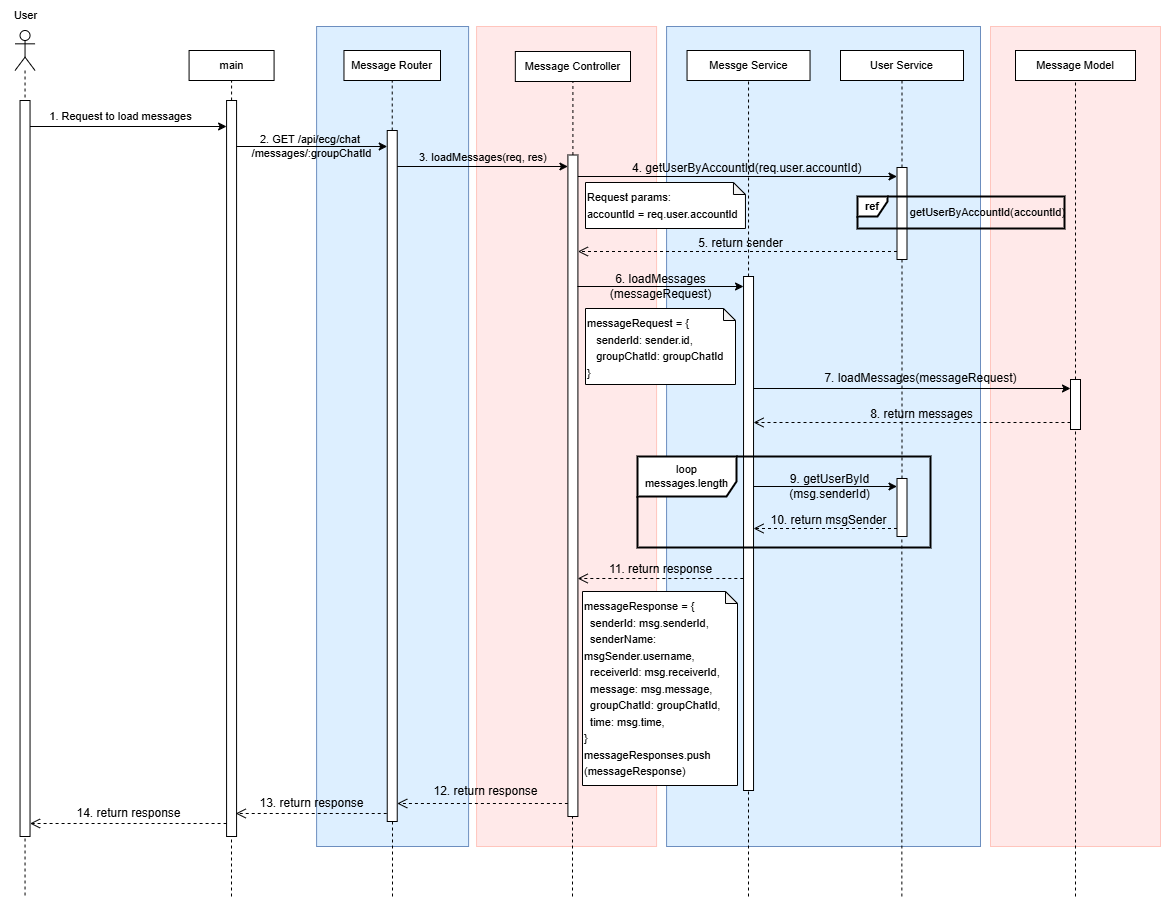

The diagram above was exported from draw.io. Its source (the exported page's mxGraphModel, read from the mxfile embedded in the PNG):
<mxGraphModel dx="626" dy="381" grid="0" gridSize="10" guides="1" tooltips="1" connect="1" arrows="1" fold="1" page="0" pageScale="1" pageWidth="850" pageHeight="1100" math="0" shadow="0">
  <root>
    <mxCell id="0" />
    <mxCell id="1" parent="0" />
    <mxCell id="2" value="" style="rounded=0;whiteSpace=wrap;html=1;align=center;verticalAlign=top;fillColor=#FFE9E9;strokeColor=#FFC5BD;fontSize=11;" vertex="1" parent="1">
      <mxGeometry x="2110" y="570" width="170" height="820" as="geometry" />
    </mxCell>
    <mxCell id="3" value="" style="rounded=0;whiteSpace=wrap;html=1;align=center;verticalAlign=top;fillColor=#DDEFFF;strokeColor=#6c8ebf;fontSize=11;" vertex="1" parent="1">
      <mxGeometry x="1786.08" y="570" width="313.92" height="820" as="geometry" />
    </mxCell>
    <mxCell id="4" value="" style="rounded=0;whiteSpace=wrap;html=1;align=center;verticalAlign=top;fillColor=#DDEFFF;strokeColor=#6c8ebf;fontSize=11;" vertex="1" parent="1">
      <mxGeometry x="1436.1" y="570" width="152" height="820" as="geometry" />
    </mxCell>
    <mxCell id="5" value="" style="rounded=0;whiteSpace=wrap;html=1;align=center;verticalAlign=top;fillColor=#FFE9E9;strokeColor=#FFC5BD;fontSize=11;" vertex="1" parent="1">
      <mxGeometry x="1596.08" y="570" width="180" height="820" as="geometry" />
    </mxCell>
    <mxCell id="6" value="Message Router" style="rounded=0;whiteSpace=wrap;html=1;fontSize=11;" vertex="1" parent="1">
      <mxGeometry x="1463.47" y="594" width="96.53" height="30" as="geometry" />
    </mxCell>
    <mxCell id="7" value="Message Controller" style="rounded=0;whiteSpace=wrap;html=1;fontSize=11;" vertex="1" parent="1">
      <mxGeometry x="1634.83" y="595" width="115.17" height="30" as="geometry" />
    </mxCell>
    <mxCell id="8" value="Messge Service" style="rounded=0;whiteSpace=wrap;html=1;fontSize=11;" vertex="1" parent="1">
      <mxGeometry x="1806.54" y="594" width="123" height="30" as="geometry" />
    </mxCell>
    <mxCell id="9" value="Message Model" style="rounded=0;whiteSpace=wrap;html=1;fontSize=11;" vertex="1" parent="1">
      <mxGeometry x="2135" y="594" width="120" height="30" as="geometry" />
    </mxCell>
    <mxCell id="10" value="&lt;div&gt;&lt;br&gt;&lt;/div&gt;" style="shape=umlLifeline;perimeter=lifelinePerimeter;whiteSpace=wrap;html=1;container=1;dropTarget=0;collapsible=0;recursiveResize=0;outlineConnect=0;portConstraint=eastwest;newEdgeStyle={&quot;curved&quot;:0,&quot;rounded&quot;:0};participant=umlActor;fontSize=11;" vertex="1" parent="1">
      <mxGeometry x="1134.54" y="574" width="20" height="866" as="geometry" />
    </mxCell>
    <mxCell id="11" value="" style="html=1;points=[[0,0,0,0,5],[0,1,0,0,-5],[1,0,0,0,5],[1,1,0,0,-5]];perimeter=orthogonalPerimeter;outlineConnect=0;targetShapes=umlLifeline;portConstraint=eastwest;newEdgeStyle={&quot;curved&quot;:0,&quot;rounded&quot;:0};verticalAlign=middle;fontSize=11;" vertex="1" parent="1">
      <mxGeometry x="1346.08" y="644" width="10" height="736" as="geometry" />
    </mxCell>
    <mxCell id="12" value="main" style="rounded=0;whiteSpace=wrap;html=1;fontSize=11;" vertex="1" parent="1">
      <mxGeometry x="1308.58" y="594" width="85" height="30" as="geometry" />
    </mxCell>
    <mxCell id="13" value="" style="html=1;points=[[0,0,0,0,5],[0,1,0,0,-5],[1,0,0,0,5],[1,1,0,0,-5]];perimeter=orthogonalPerimeter;outlineConnect=0;targetShapes=umlLifeline;portConstraint=eastwest;newEdgeStyle={&quot;curved&quot;:0,&quot;rounded&quot;:0};fontSize=11;" vertex="1" parent="1">
      <mxGeometry x="1139.54" y="644" width="10" height="736" as="geometry" />
    </mxCell>
    <mxCell id="14" value="" style="endArrow=classic;html=1;rounded=0;fontSize=11;" edge="1" parent="1">
      <mxGeometry width="50" height="50" relative="1" as="geometry">
        <mxPoint x="1149.54" y="670" as="sourcePoint" />
        <mxPoint x="1346.08" y="670" as="targetPoint" />
      </mxGeometry>
    </mxCell>
    <mxCell id="15" value="" style="html=1;points=[[0,0,0,0,5],[0,1,0,0,-5],[1,0,0,0,5],[1,1,0,0,-5]];perimeter=orthogonalPerimeter;outlineConnect=0;targetShapes=umlLifeline;portConstraint=eastwest;newEdgeStyle={&quot;curved&quot;:0,&quot;rounded&quot;:0};fontSize=11;" vertex="1" parent="1">
      <mxGeometry x="1506.73" y="674" width="10" height="691" as="geometry" />
    </mxCell>
    <mxCell id="16" value="" style="endArrow=classic;html=1;rounded=0;fontSize=11;" edge="1" parent="1">
      <mxGeometry width="50" height="50" relative="1" as="geometry">
        <mxPoint x="1356.08" y="690" as="sourcePoint" />
        <mxPoint x="1506.73" y="690" as="targetPoint" />
      </mxGeometry>
    </mxCell>
    <mxCell id="17" value="" style="html=1;points=[[0,0,0,0,5],[0,1,0,0,-5],[1,0,0,0,5],[1,1,0,0,-5]];perimeter=orthogonalPerimeter;outlineConnect=0;targetShapes=umlLifeline;portConstraint=eastwest;newEdgeStyle={&quot;curved&quot;:0,&quot;rounded&quot;:0};fontSize=11;" vertex="1" parent="1">
      <mxGeometry x="1687.41" y="698.5" width="10" height="661.5" as="geometry" />
    </mxCell>
    <mxCell id="18" value="" style="html=1;points=[[0,0,0,0,5],[0,1,0,0,-5],[1,0,0,0,5],[1,1,0,0,-5]];perimeter=orthogonalPerimeter;outlineConnect=0;targetShapes=umlLifeline;portConstraint=eastwest;newEdgeStyle={&quot;curved&quot;:0,&quot;rounded&quot;:0};fontSize=11;" vertex="1" parent="1">
      <mxGeometry x="1863.04" y="820" width="10" height="514" as="geometry" />
    </mxCell>
    <mxCell id="19" value="" style="html=1;points=[[0,0,0,0,5],[0,1,0,0,-5],[1,0,0,0,5],[1,1,0,0,-5]];perimeter=orthogonalPerimeter;outlineConnect=0;targetShapes=umlLifeline;portConstraint=eastwest;newEdgeStyle={&quot;curved&quot;:0,&quot;rounded&quot;:0};fontSize=11;" vertex="1" parent="1">
      <mxGeometry x="2190" y="923" width="10" height="50" as="geometry" />
    </mxCell>
    <mxCell id="20" value="" style="endArrow=classic;html=1;rounded=0;fontSize=11;" edge="1" parent="1">
      <mxGeometry width="50" height="50" relative="1" as="geometry">
        <mxPoint x="1516.73" y="710" as="sourcePoint" />
        <mxPoint x="1687.4099999999999" y="710" as="targetPoint" />
      </mxGeometry>
    </mxCell>
    <mxCell id="21" value="3. loadMessages(req, res)" style="text;whiteSpace=wrap;fontSize=11;" vertex="1" parent="1">
      <mxGeometry x="1537.41" y="688" width="150" height="22" as="geometry" />
    </mxCell>
    <mxCell id="22" value="User Service" style="rounded=0;whiteSpace=wrap;html=1;fontSize=11;" vertex="1" parent="1">
      <mxGeometry x="1960" y="594" width="123" height="30" as="geometry" />
    </mxCell>
    <mxCell id="23" value="" style="html=1;points=[[0,0,0,0,5],[0,1,0,0,-5],[1,0,0,0,5],[1,1,0,0,-5]];perimeter=orthogonalPerimeter;outlineConnect=0;targetShapes=umlLifeline;portConstraint=eastwest;newEdgeStyle={&quot;curved&quot;:0,&quot;rounded&quot;:0};fontSize=11;" vertex="1" parent="1">
      <mxGeometry x="2016.5" y="711" width="10" height="92" as="geometry" />
    </mxCell>
    <mxCell id="24" value="" style="endArrow=classic;html=1;rounded=0;fontSize=11;" edge="1" parent="1">
      <mxGeometry width="50" height="50" relative="1" as="geometry">
        <mxPoint x="1697.41" y="720" as="sourcePoint" />
        <mxPoint x="2016.5" y="720" as="targetPoint" />
      </mxGeometry>
    </mxCell>
    <mxCell id="25" value="&lt;b&gt;ref&lt;/b&gt;" style="shape=umlFrame;whiteSpace=wrap;html=1;pointerEvents=0;width=30;height=20;strokeWidth=2;fontSize=11;" vertex="1" parent="1">
      <mxGeometry x="1977" y="740" width="207" height="32" as="geometry" />
    </mxCell>
    <mxCell id="26" value="" style="html=1;verticalAlign=bottom;endArrow=open;dashed=1;endSize=8;curved=0;rounded=0;fontSize=11;" edge="1" parent="1">
      <mxGeometry relative="1" as="geometry">
        <mxPoint x="2016.5" y="795" as="sourcePoint" />
        <mxPoint x="1697.41" y="795" as="targetPoint" />
      </mxGeometry>
    </mxCell>
    <mxCell id="27" value="" style="endArrow=classic;html=1;rounded=0;fontSize=11;" edge="1" parent="1">
      <mxGeometry width="50" height="50" relative="1" as="geometry">
        <mxPoint x="1696.91" y="830" as="sourcePoint" />
        <mxPoint x="1863.04" y="829.9999999999999" as="targetPoint" />
      </mxGeometry>
    </mxCell>
    <mxCell id="28" value="" style="endArrow=classic;html=1;rounded=0;fontSize=11;" edge="1" parent="1">
      <mxGeometry width="50" height="50" relative="1" as="geometry">
        <mxPoint x="1873.04" y="932" as="sourcePoint" />
        <mxPoint x="2190" y="931.9999999999999" as="targetPoint" />
      </mxGeometry>
    </mxCell>
    <mxCell id="29" value="" style="html=1;verticalAlign=bottom;endArrow=open;dashed=1;endSize=8;curved=0;rounded=0;fontSize=11;" edge="1" parent="1">
      <mxGeometry relative="1" as="geometry">
        <mxPoint x="2190" y="966" as="sourcePoint" />
        <mxPoint x="1873.04" y="966" as="targetPoint" />
      </mxGeometry>
    </mxCell>
    <mxCell id="30" value="loop&lt;div&gt;messages.length&lt;/div&gt;" style="shape=umlFrame;whiteSpace=wrap;html=1;pointerEvents=0;width=99;height=40;strokeWidth=2;fontSize=11;" vertex="1" parent="1">
      <mxGeometry x="1757" y="1000" width="293" height="91" as="geometry" />
    </mxCell>
    <mxCell id="31" value="" style="html=1;points=[[0,0,0,0,5],[0,1,0,0,-5],[1,0,0,0,5],[1,1,0,0,-5]];perimeter=orthogonalPerimeter;outlineConnect=0;targetShapes=umlLifeline;portConstraint=eastwest;newEdgeStyle={&quot;curved&quot;:0,&quot;rounded&quot;:0};fontSize=11;" vertex="1" parent="1">
      <mxGeometry x="2016.5" y="1022" width="10" height="58" as="geometry" />
    </mxCell>
    <mxCell id="32" value="" style="edgeStyle=none;orthogonalLoop=1;jettySize=auto;html=1;rounded=0;fontSize=11;" edge="1" target="31" parent="1">
      <mxGeometry width="100" relative="1" as="geometry">
        <mxPoint x="1873.04" y="1030" as="sourcePoint" />
        <mxPoint x="1973.04" y="1030" as="targetPoint" />
        <Array as="points" />
      </mxGeometry>
    </mxCell>
    <mxCell id="33" value="" style="html=1;verticalAlign=bottom;endArrow=open;dashed=1;endSize=8;curved=0;rounded=0;fontSize=11;" edge="1" parent="1">
      <mxGeometry relative="1" as="geometry">
        <mxPoint x="2016.5" y="1072" as="sourcePoint" />
        <mxPoint x="1873.04" y="1072" as="targetPoint" />
      </mxGeometry>
    </mxCell>
    <mxCell id="34" value="&lt;div style=&quot;line-height: 150%;&quot;&gt;&lt;div style=&quot;line-height: 150%;&quot;&gt;&lt;div style=&quot;line-height: 150%;&quot;&gt;&lt;div style=&quot;line-height: 150%;&quot;&gt;messageResponse = {&lt;/div&gt;&lt;div style=&quot;line-height: 150%;&quot;&gt;&amp;nbsp; senderId: msg.senderId,&lt;/div&gt;&lt;div style=&quot;line-height: 150%;&quot;&gt;&amp;nbsp; senderName: msgSender.username,&lt;/div&gt;&lt;div style=&quot;line-height: 150%;&quot;&gt;&amp;nbsp; receiverId: msg.receiverId,&lt;/div&gt;&lt;div style=&quot;line-height: 150%;&quot;&gt;&amp;nbsp; message: msg.message,&lt;/div&gt;&lt;div style=&quot;line-height: 150%;&quot;&gt;&amp;nbsp; groupChatId: groupChatId,&lt;/div&gt;&lt;div style=&quot;line-height: 150%;&quot;&gt;&amp;nbsp; time: msg.time,&lt;/div&gt;&lt;div style=&quot;line-height: 150%;&quot;&gt;}&lt;/div&gt;&lt;div style=&quot;line-height: 150%;&quot;&gt;&lt;span&gt;messageResponses.push&lt;/span&gt;&lt;/div&gt;&lt;div style=&quot;line-height: 150%;&quot;&gt;&lt;span&gt;(messageResponse)&lt;/span&gt;&lt;/div&gt;&lt;/div&gt;&lt;/div&gt;&lt;/div&gt;" style="shape=note;whiteSpace=wrap;html=1;backgroundOutline=1;darkOpacity=0.05;verticalAlign=top;align=left;size=12;fontSize=11;" vertex="1" parent="1">
      <mxGeometry x="1702" y="1135" width="155" height="194" as="geometry" />
    </mxCell>
    <mxCell id="35" value="" style="html=1;verticalAlign=bottom;endArrow=open;dashed=1;endSize=8;curved=0;rounded=0;fontSize=11;" edge="1" parent="1">
      <mxGeometry relative="1" as="geometry">
        <mxPoint x="1862.82" y="1122" as="sourcePoint" />
        <mxPoint x="1697.1899999999998" y="1122" as="targetPoint" />
      </mxGeometry>
    </mxCell>
    <mxCell id="36" value="" style="html=1;verticalAlign=bottom;endArrow=open;dashed=1;endSize=8;curved=0;rounded=0;fontSize=11;" edge="1" parent="1">
      <mxGeometry relative="1" as="geometry">
        <mxPoint x="1687.4099999999999" y="1347.0000000000002" as="sourcePoint" />
        <mxPoint x="1516.73" y="1347.0000000000002" as="targetPoint" />
      </mxGeometry>
    </mxCell>
    <mxCell id="37" value="1. Request to load messages" style="text;html=1;align=center;verticalAlign=middle;resizable=0;points=[];autosize=1;strokeColor=none;fillColor=none;fontSize=11;" vertex="1" parent="1">
      <mxGeometry x="1159.54" y="647" width="160" height="25" as="geometry" />
    </mxCell>
    <mxCell id="38" value="2. GET /api/ecg/chat&amp;nbsp;&lt;div&gt;/messages/:groupChatId&lt;/div&gt;" style="text;html=1;align=center;verticalAlign=middle;resizable=0;points=[];autosize=1;strokeColor=none;fillColor=none;fontSize=11;" vertex="1" parent="1">
      <mxGeometry x="1361.73" y="671" width="138" height="38" as="geometry" />
    </mxCell>
    <mxCell id="39" value="4. getUserByAccountId(req.user.accountId)" style="text;whiteSpace=wrap;fontSize=12;" vertex="1" parent="1">
      <mxGeometry x="1750" y="698" width="240" height="22" as="geometry" />
    </mxCell>
    <mxCell id="40" value="&lt;span style=&quot;text-align: left; text-wrap-mode: wrap;&quot;&gt;getUserByAccountId(accountId)&lt;/span&gt;" style="text;html=1;align=center;verticalAlign=middle;resizable=0;points=[];autosize=1;strokeColor=none;fillColor=none;fontSize=11;" vertex="1" parent="1">
      <mxGeometry x="2020" y="743" width="173" height="25" as="geometry" />
    </mxCell>
    <mxCell id="41" value="&lt;font style=&quot;font-size: 12px;&quot;&gt;5. return sender&lt;/font&gt;" style="text;html=1;align=center;verticalAlign=middle;resizable=0;points=[];autosize=1;strokeColor=none;fillColor=none;fontSize=11;" vertex="1" parent="1">
      <mxGeometry x="1808" y="774" width="103" height="26" as="geometry" />
    </mxCell>
    <mxCell id="42" value="&lt;font style=&quot;font-size: 12px;&quot;&gt;6. loadMessages&lt;/font&gt;&lt;div&gt;&lt;font style=&quot;font-size: 12px;&quot;&gt;(messageRequest)&lt;/font&gt;&lt;/div&gt;" style="text;html=1;align=center;verticalAlign=middle;resizable=0;points=[];autosize=1;strokeColor=none;fillColor=none;fontSize=11;" vertex="1" parent="1">
      <mxGeometry x="1720" y="809" width="119" height="41" as="geometry" />
    </mxCell>
    <mxCell id="43" value="&lt;font style=&quot;font-size: 12px;&quot;&gt;7. loadMessages&lt;span style=&quot;background-color: transparent; color: light-dark(rgb(0, 0, 0), rgb(255, 255, 255));&quot;&gt;(messageRequest)&lt;/span&gt;&lt;/font&gt;" style="text;html=1;align=center;verticalAlign=middle;resizable=0;points=[];autosize=1;strokeColor=none;fillColor=none;fontSize=11;" vertex="1" parent="1">
      <mxGeometry x="1935" y="909" width="210" height="26" as="geometry" />
    </mxCell>
    <mxCell id="44" value="&lt;font style=&quot;font-size: 12px;&quot;&gt;8. return messages&lt;/font&gt;" style="text;html=1;align=center;verticalAlign=middle;resizable=0;points=[];autosize=1;strokeColor=none;fillColor=none;fontSize=11;" vertex="1" parent="1">
      <mxGeometry x="1980" y="945" width="121" height="26" as="geometry" />
    </mxCell>
    <mxCell id="45" value="&lt;font style=&quot;font-size: 12px;&quot;&gt;9. getUserById&lt;/font&gt;&lt;div&gt;&lt;font style=&quot;font-size: 12px;&quot;&gt;(msg.senderId)&lt;/font&gt;&lt;/div&gt;" style="text;html=1;align=center;verticalAlign=middle;resizable=0;points=[];autosize=1;strokeColor=none;fillColor=none;fontSize=11;" vertex="1" parent="1">
      <mxGeometry x="1899" y="1009.25" width="99" height="41" as="geometry" />
    </mxCell>
    <mxCell id="46" value="&lt;font style=&quot;font-size: 12px;&quot;&gt;10. return msgSender&lt;/font&gt;" style="text;html=1;align=center;verticalAlign=middle;resizable=0;points=[];autosize=1;strokeColor=none;fillColor=none;fontSize=11;" vertex="1" parent="1">
      <mxGeometry x="1881" y="1051.25" width="134" height="26" as="geometry" />
    </mxCell>
    <mxCell id="47" value="" style="html=1;verticalAlign=bottom;endArrow=open;dashed=1;endSize=8;curved=0;rounded=0;fontSize=11;" edge="1" parent="1">
      <mxGeometry relative="1" as="geometry">
        <mxPoint x="1506.2300000000002" y="1357.0000000000002" as="sourcePoint" />
        <mxPoint x="1355.23" y="1357.0000000000002" as="targetPoint" />
      </mxGeometry>
    </mxCell>
    <mxCell id="48" value="" style="html=1;verticalAlign=bottom;endArrow=open;dashed=1;endSize=8;curved=0;rounded=0;fontSize=11;" edge="1" parent="1">
      <mxGeometry relative="1" as="geometry">
        <mxPoint x="1346.0800000000002" y="1367" as="sourcePoint" />
        <mxPoint x="1149.54" y="1367" as="targetPoint" />
      </mxGeometry>
    </mxCell>
    <mxCell id="49" value="&lt;font style=&quot;font-size: 12px;&quot;&gt;11. return response&lt;/font&gt;" style="text;html=1;align=center;verticalAlign=middle;resizable=0;points=[];autosize=1;strokeColor=none;fillColor=none;fontSize=11;" vertex="1" parent="1">
      <mxGeometry x="1719.5" y="1100" width="121" height="26" as="geometry" />
    </mxCell>
    <mxCell id="50" value="&lt;font style=&quot;font-size: 12px;&quot;&gt;12. return response&lt;/font&gt;" style="text;html=1;align=center;verticalAlign=middle;resizable=0;points=[];autosize=1;strokeColor=none;fillColor=none;fontSize=11;" vertex="1" parent="1">
      <mxGeometry x="1544" y="1322" width="122" height="26" as="geometry" />
    </mxCell>
    <mxCell id="51" value="&lt;font style=&quot;font-size: 12px;&quot;&gt;13. return response&lt;/font&gt;" style="text;html=1;align=center;verticalAlign=middle;resizable=0;points=[];autosize=1;strokeColor=none;fillColor=none;fontSize=11;" vertex="1" parent="1">
      <mxGeometry x="1369.73" y="1334" width="122" height="26" as="geometry" />
    </mxCell>
    <mxCell id="52" value="&lt;font style=&quot;font-size: 12px;&quot;&gt;14. return response&lt;/font&gt;" style="text;html=1;align=center;verticalAlign=middle;resizable=0;points=[];autosize=1;strokeColor=none;fillColor=none;fontSize=11;" vertex="1" parent="1">
      <mxGeometry x="1186.58" y="1344" width="122" height="26" as="geometry" />
    </mxCell>
    <mxCell id="53" value="" style="endArrow=none;dashed=1;html=1;rounded=0;fontSize=11;" edge="1" source="11" target="12" parent="1">
      <mxGeometry width="50" height="50" relative="1" as="geometry">
        <mxPoint x="1258.58" y="825" as="sourcePoint" />
        <mxPoint x="1308.58" y="775" as="targetPoint" />
      </mxGeometry>
    </mxCell>
    <mxCell id="54" value="" style="endArrow=none;dashed=1;html=1;rounded=0;fontSize=11;" edge="1" source="15" target="6" parent="1">
      <mxGeometry width="50" height="50" relative="1" as="geometry">
        <mxPoint x="1361" y="654" as="sourcePoint" />
        <mxPoint x="1361" y="634" as="targetPoint" />
      </mxGeometry>
    </mxCell>
    <mxCell id="55" value="" style="endArrow=none;dashed=1;html=1;rounded=0;fontSize=11;" edge="1" source="17" target="7" parent="1">
      <mxGeometry width="50" height="50" relative="1" as="geometry">
        <mxPoint x="1692.23405" y="698.5000000000001" as="sourcePoint" />
        <mxPoint x="1692.23405" y="624.4" as="targetPoint" />
      </mxGeometry>
    </mxCell>
    <mxCell id="56" value="" style="endArrow=none;dashed=1;html=1;rounded=0;fontSize=11;" edge="1" source="18" target="8" parent="1">
      <mxGeometry width="50" height="50" relative="1" as="geometry">
        <mxPoint x="1867.8600000000001" y="740" as="sourcePoint" />
        <mxPoint x="1867.8600000000001" y="666" as="targetPoint" />
      </mxGeometry>
    </mxCell>
    <mxCell id="57" value="&lt;div style=&quot;line-height: 150%;&quot;&gt;&lt;div style=&quot;line-height: 150%;&quot;&gt;&lt;div style=&quot;line-height: 150%;&quot;&gt;&lt;font&gt;messageRequest = {&lt;/font&gt;&lt;/div&gt;&lt;div style=&quot;line-height: 150%;&quot;&gt;&lt;font&gt;&amp;nbsp; &amp;nbsp;senderId: sender.id,&lt;/font&gt;&lt;/div&gt;&lt;div style=&quot;line-height: 150%;&quot;&gt;&lt;font&gt;&amp;nbsp; &amp;nbsp;groupChatId: groupChatId&amp;nbsp;&lt;/font&gt;&lt;/div&gt;&lt;div style=&quot;line-height: 150%;&quot;&gt;&lt;font&gt;}&lt;/font&gt;&lt;/div&gt;&lt;/div&gt;&lt;/div&gt;" style="shape=note;whiteSpace=wrap;html=1;backgroundOutline=1;darkOpacity=0.05;verticalAlign=top;align=left;size=12;fontSize=11;" vertex="1" parent="1">
      <mxGeometry x="1705" y="852" width="150" height="76" as="geometry" />
    </mxCell>
    <mxCell id="58" value="" style="endArrow=none;dashed=1;html=1;rounded=0;entryX=0.5;entryY=1;entryDx=0;entryDy=0;fontSize=11;" edge="1" source="23" target="22" parent="1">
      <mxGeometry width="50" height="50" relative="1" as="geometry">
        <mxPoint x="2009.6399999999999" y="925" as="sourcePoint" />
        <mxPoint x="2009.6399999999999" y="647" as="targetPoint" />
      </mxGeometry>
    </mxCell>
    <mxCell id="59" value="" style="endArrow=none;dashed=1;html=1;rounded=0;fontSize=11;" edge="1" source="31" target="23" parent="1">
      <mxGeometry width="50" height="50" relative="1" as="geometry">
        <mxPoint x="2026.21" y="925" as="sourcePoint" />
        <mxPoint x="2026.21" y="829" as="targetPoint" />
      </mxGeometry>
    </mxCell>
    <mxCell id="60" value="" style="endArrow=none;dashed=1;html=1;rounded=0;fontSize=11;" edge="1" source="19" target="9" parent="1">
      <mxGeometry width="50" height="50" relative="1" as="geometry">
        <mxPoint x="2200" y="770" as="sourcePoint" />
        <mxPoint x="2200" y="674" as="targetPoint" />
      </mxGeometry>
    </mxCell>
    <mxCell id="61" value="" style="endArrow=none;dashed=1;html=1;rounded=0;fontSize=11;" edge="1" parent="1">
      <mxGeometry width="50" height="50" relative="1" as="geometry">
        <mxPoint x="1351" y="1440" as="sourcePoint" />
        <mxPoint x="1351" y="1380" as="targetPoint" />
      </mxGeometry>
    </mxCell>
    <mxCell id="62" value="" style="endArrow=none;dashed=1;html=1;rounded=0;fontSize=11;" edge="1" target="15" parent="1">
      <mxGeometry width="50" height="50" relative="1" as="geometry">
        <mxPoint x="1512" y="1440" as="sourcePoint" />
        <mxPoint x="1511.55" y="1400" as="targetPoint" />
      </mxGeometry>
    </mxCell>
    <mxCell id="63" value="" style="endArrow=none;dashed=1;html=1;rounded=0;fontSize=11;" edge="1" target="17" parent="1">
      <mxGeometry width="50" height="50" relative="1" as="geometry">
        <mxPoint x="1692" y="1440" as="sourcePoint" />
        <mxPoint x="1692.23" y="1400" as="targetPoint" />
      </mxGeometry>
    </mxCell>
    <mxCell id="64" value="" style="endArrow=none;dashed=1;html=1;rounded=0;fontSize=11;" edge="1" target="18" parent="1">
      <mxGeometry width="50" height="50" relative="1" as="geometry">
        <mxPoint x="1868" y="1440" as="sourcePoint" />
        <mxPoint x="1867.86" y="1400" as="targetPoint" />
      </mxGeometry>
    </mxCell>
    <mxCell id="65" value="" style="endArrow=none;dashed=1;html=1;rounded=0;fontSize=11;" edge="1" target="19" parent="1">
      <mxGeometry width="50" height="50" relative="1" as="geometry">
        <mxPoint x="2195" y="1440" as="sourcePoint" />
        <mxPoint x="2194.63" y="1400" as="targetPoint" />
      </mxGeometry>
    </mxCell>
    <mxCell id="66" value="User" style="text;html=1;align=center;verticalAlign=middle;resizable=0;points=[];autosize=1;strokeColor=none;fillColor=none;fontSize=11;" vertex="1" parent="1">
      <mxGeometry x="1119.54" y="544" width="50" height="30" as="geometry" />
    </mxCell>
    <mxCell id="67" value="&lt;div style=&quot;line-height: 150%;&quot;&gt;&lt;div style=&quot;line-height: 150%;&quot;&gt;&lt;div style=&quot;line-height: 150%;&quot;&gt;Request params:&lt;/div&gt;&lt;div style=&quot;line-height: 150%;&quot;&gt;accountId = req.user.accountId&lt;/div&gt;&lt;/div&gt;&lt;/div&gt;" style="shape=note;whiteSpace=wrap;html=1;backgroundOutline=1;darkOpacity=0.05;verticalAlign=top;align=left;size=12;fontSize=11;" vertex="1" parent="1">
      <mxGeometry x="1705" y="726" width="159.96" height="46" as="geometry" />
    </mxCell>
    <mxCell id="68" value="" style="endArrow=none;dashed=1;html=1;rounded=0;fontSize=11;" edge="1" target="31" parent="1">
      <mxGeometry width="50" height="50" relative="1" as="geometry">
        <mxPoint x="2021.36" y="1440" as="sourcePoint" />
        <mxPoint x="2021.36" y="1080" as="targetPoint" />
      </mxGeometry>
    </mxCell>
  </root>
</mxGraphModel>